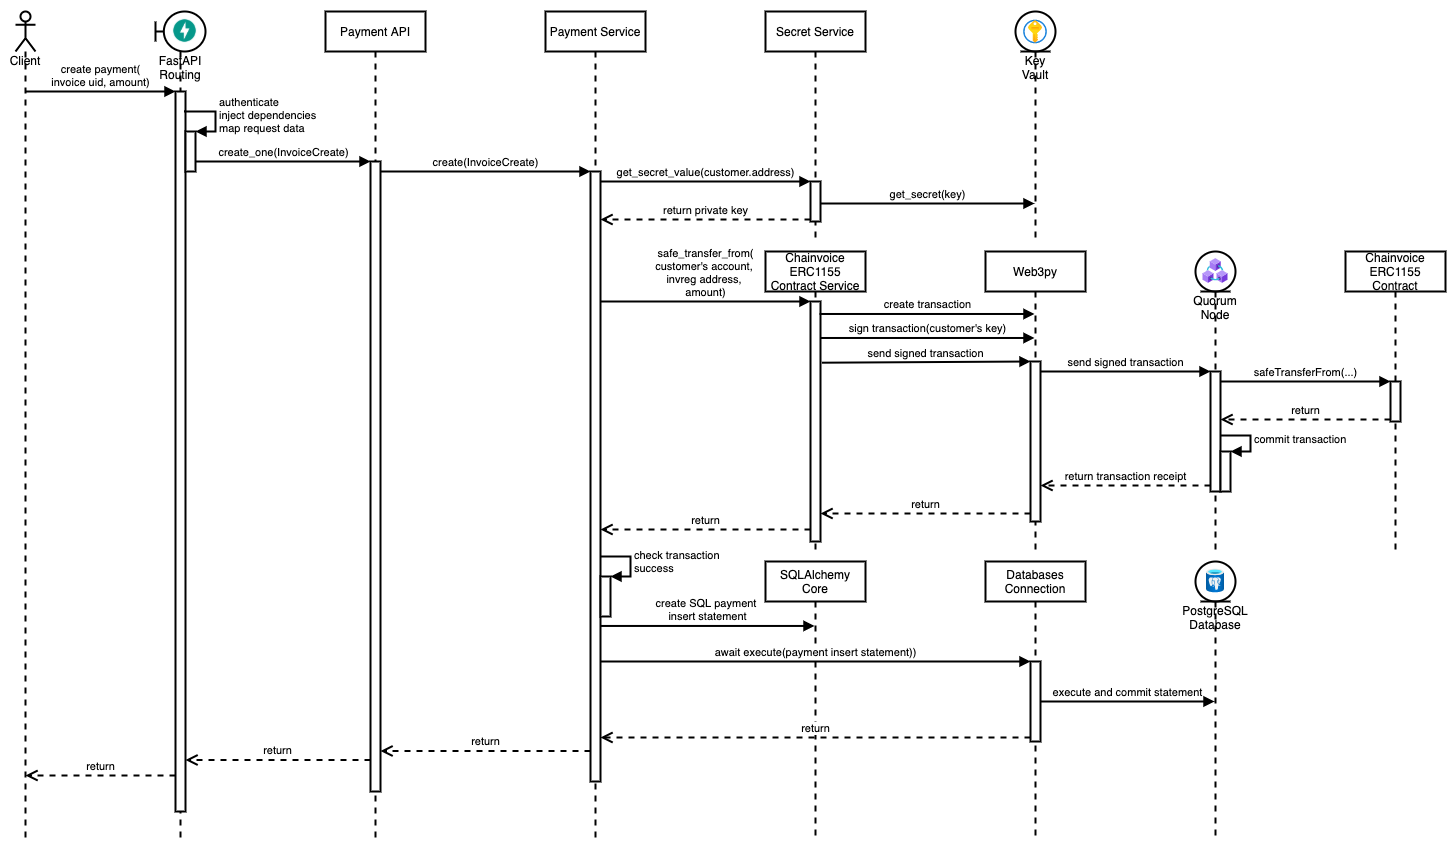

The diagram above was exported from draw.io. Its source (the exported page's mxGraphModel, read from the mxfile embedded in the PNG):
<mxGraphModel dx="2022" dy="1220" grid="1" gridSize="10" guides="1" tooltips="1" connect="1" arrows="1" fold="1" page="1" pageScale="1" pageWidth="1600" pageHeight="900" math="0" shadow="0">
  <root>
    <mxCell id="wsrYZzeUPlEJ1JL11-oU-0" />
    <mxCell id="wsrYZzeUPlEJ1JL11-oU-1" parent="wsrYZzeUPlEJ1JL11-oU-0" />
    <mxCell id="wsrYZzeUPlEJ1JL11-oU-2" value="Client" style="shape=umlLifeline;participant=umlActor;perimeter=lifelinePerimeter;whiteSpace=wrap;html=1;container=1;collapsible=0;recursiveResize=0;verticalAlign=top;spacingTop=36;outlineConnect=0;strokeColor=#000000;strokeWidth=2;fillColor=#ffffff;" parent="wsrYZzeUPlEJ1JL11-oU-1" vertex="1">
      <mxGeometry x="85" y="35" width="20" height="830" as="geometry" />
    </mxCell>
    <mxCell id="wsrYZzeUPlEJ1JL11-oU-3" value="FastAPI Routing" style="shape=umlLifeline;participant=umlBoundary;perimeter=lifelinePerimeter;whiteSpace=wrap;html=1;container=1;collapsible=0;recursiveResize=0;verticalAlign=top;spacingTop=36;outlineConnect=0;strokeColor=#000000;strokeWidth=2;fillColor=#ffffff;" parent="wsrYZzeUPlEJ1JL11-oU-1" vertex="1">
      <mxGeometry x="225" y="35" width="50" height="830" as="geometry" />
    </mxCell>
    <mxCell id="wsrYZzeUPlEJ1JL11-oU-15" value="" style="html=1;points=[];perimeter=orthogonalPerimeter;strokeColor=#000000;strokeWidth=2;fillColor=#ffffff;" parent="wsrYZzeUPlEJ1JL11-oU-3" vertex="1">
      <mxGeometry x="20" y="80" width="10" height="720" as="geometry" />
    </mxCell>
    <mxCell id="wsrYZzeUPlEJ1JL11-oU-18" value="" style="html=1;points=[];perimeter=orthogonalPerimeter;strokeColor=#000000;strokeWidth=2;fillColor=#ffffff;" parent="wsrYZzeUPlEJ1JL11-oU-3" vertex="1">
      <mxGeometry x="30" y="120" width="10" height="40" as="geometry" />
    </mxCell>
    <mxCell id="wsrYZzeUPlEJ1JL11-oU-19" value="authenticate&lt;br&gt;inject dependencies&lt;br&gt;map request data" style="edgeStyle=orthogonalEdgeStyle;html=1;align=left;spacingLeft=2;endArrow=block;rounded=0;entryX=1;entryY=0;strokeColor=#000000;strokeWidth=2;exitX=0.96;exitY=0.026;exitDx=0;exitDy=0;exitPerimeter=0;" parent="wsrYZzeUPlEJ1JL11-oU-3" source="wsrYZzeUPlEJ1JL11-oU-15" target="wsrYZzeUPlEJ1JL11-oU-18" edge="1">
      <mxGeometry relative="1" as="geometry">
        <mxPoint x="35" y="100" as="sourcePoint" />
        <Array as="points">
          <mxPoint x="30" y="100" />
          <mxPoint x="60" y="100" />
          <mxPoint x="60" y="120" />
        </Array>
      </mxGeometry>
    </mxCell>
    <mxCell id="Drsl3fIUSSRhUgr5K0Sl-0" value="" style="shape=image;html=1;verticalLabelPosition=bottom;verticalAlign=top;imageAspect=1;aspect=fixed;image=data:image/png,(base64 omitted: 6836 chars);strokeColor=#000000;strokeWidth=2;" parent="wsrYZzeUPlEJ1JL11-oU-3" vertex="1">
      <mxGeometry x="17" y="7" width="25" height="25" as="geometry" />
    </mxCell>
    <mxCell id="wsrYZzeUPlEJ1JL11-oU-4" value="Payment API" style="shape=umlLifeline;perimeter=lifelinePerimeter;whiteSpace=wrap;html=1;container=1;collapsible=0;recursiveResize=0;outlineConnect=0;strokeColor=#000000;strokeWidth=2;fillColor=#ffffff;" parent="wsrYZzeUPlEJ1JL11-oU-1" vertex="1">
      <mxGeometry x="395" y="35" width="100" height="830" as="geometry" />
    </mxCell>
    <mxCell id="wsrYZzeUPlEJ1JL11-oU-20" value="" style="html=1;points=[];perimeter=orthogonalPerimeter;strokeColor=#000000;strokeWidth=2;fillColor=#ffffff;" parent="wsrYZzeUPlEJ1JL11-oU-4" vertex="1">
      <mxGeometry x="45" y="150" width="10" height="630" as="geometry" />
    </mxCell>
    <mxCell id="wsrYZzeUPlEJ1JL11-oU-5" value="Payment Service" style="shape=umlLifeline;perimeter=lifelinePerimeter;whiteSpace=wrap;html=1;container=1;collapsible=0;recursiveResize=0;outlineConnect=0;strokeColor=#000000;strokeWidth=2;fillColor=#ffffff;" parent="wsrYZzeUPlEJ1JL11-oU-1" vertex="1">
      <mxGeometry x="615" y="35" width="100" height="830" as="geometry" />
    </mxCell>
    <mxCell id="wsrYZzeUPlEJ1JL11-oU-23" value="" style="html=1;points=[];perimeter=orthogonalPerimeter;strokeColor=#000000;strokeWidth=2;fillColor=#ffffff;" parent="wsrYZzeUPlEJ1JL11-oU-5" vertex="1">
      <mxGeometry x="45" y="160" width="10" height="610" as="geometry" />
    </mxCell>
    <mxCell id="RLjjT4q-S3u2iLPs1KTv-0" value="" style="html=1;points=[];perimeter=orthogonalPerimeter;strokeColor=#000000;strokeWidth=2;fillColor=#ffffff;" parent="wsrYZzeUPlEJ1JL11-oU-5" vertex="1">
      <mxGeometry x="55" y="565" width="10" height="40" as="geometry" />
    </mxCell>
    <mxCell id="RLjjT4q-S3u2iLPs1KTv-1" value="check transaction&lt;br&gt;success" style="edgeStyle=orthogonalEdgeStyle;html=1;align=left;spacingLeft=2;endArrow=block;rounded=0;entryX=1;entryY=0;strokeColor=#000000;strokeWidth=2;exitX=1.04;exitY=0.631;exitDx=0;exitDy=0;exitPerimeter=0;" parent="wsrYZzeUPlEJ1JL11-oU-5" source="wsrYZzeUPlEJ1JL11-oU-23" target="RLjjT4q-S3u2iLPs1KTv-0" edge="1">
      <mxGeometry relative="1" as="geometry">
        <mxPoint x="60" y="545" as="sourcePoint" />
        <Array as="points">
          <mxPoint x="85" y="545" />
          <mxPoint x="85" y="565" />
        </Array>
      </mxGeometry>
    </mxCell>
    <mxCell id="wsrYZzeUPlEJ1JL11-oU-6" value="SQLAlchemy Core" style="shape=umlLifeline;perimeter=lifelinePerimeter;whiteSpace=wrap;html=1;container=1;collapsible=0;recursiveResize=0;outlineConnect=0;strokeColor=#000000;strokeWidth=2;fillColor=#ffffff;" parent="wsrYZzeUPlEJ1JL11-oU-1" vertex="1">
      <mxGeometry x="835" y="585" width="100" height="280" as="geometry" />
    </mxCell>
    <mxCell id="wsrYZzeUPlEJ1JL11-oU-7" value="Databases Connection" style="shape=umlLifeline;perimeter=lifelinePerimeter;whiteSpace=wrap;html=1;container=1;collapsible=0;recursiveResize=0;outlineConnect=0;strokeColor=#000000;strokeWidth=2;fillColor=#ffffff;" parent="wsrYZzeUPlEJ1JL11-oU-1" vertex="1">
      <mxGeometry x="1055" y="585" width="100" height="280" as="geometry" />
    </mxCell>
    <mxCell id="wsrYZzeUPlEJ1JL11-oU-47" value="" style="html=1;points=[];perimeter=orthogonalPerimeter;strokeColor=#000000;strokeWidth=2;fillColor=#ffffff;" parent="wsrYZzeUPlEJ1JL11-oU-7" vertex="1">
      <mxGeometry x="45" y="100" width="10" height="80" as="geometry" />
    </mxCell>
    <mxCell id="wsrYZzeUPlEJ1JL11-oU-8" value="Web3py" style="shape=umlLifeline;perimeter=lifelinePerimeter;whiteSpace=wrap;html=1;container=1;collapsible=0;recursiveResize=0;outlineConnect=0;strokeColor=#000000;strokeWidth=2;fillColor=#ffffff;" parent="wsrYZzeUPlEJ1JL11-oU-1" vertex="1">
      <mxGeometry x="1055" y="275" width="100" height="300" as="geometry" />
    </mxCell>
    <mxCell id="wsrYZzeUPlEJ1JL11-oU-35" value="" style="html=1;points=[];perimeter=orthogonalPerimeter;strokeColor=#000000;strokeWidth=2;fillColor=#ffffff;" parent="wsrYZzeUPlEJ1JL11-oU-8" vertex="1">
      <mxGeometry x="45" y="110" width="10" height="160" as="geometry" />
    </mxCell>
    <mxCell id="wsrYZzeUPlEJ1JL11-oU-9" value="PostgreSQL Database" style="shape=umlLifeline;participant=umlEntity;perimeter=lifelinePerimeter;whiteSpace=wrap;html=1;container=1;collapsible=0;recursiveResize=0;verticalAlign=top;spacingTop=36;outlineConnect=0;strokeColor=#000000;strokeWidth=2;fillColor=#ffffff;" parent="wsrYZzeUPlEJ1JL11-oU-1" vertex="1">
      <mxGeometry x="1265" y="585" width="40" height="280" as="geometry" />
    </mxCell>
    <mxCell id="rU2X5yCjyw0L7O4gwolZ-0" value="" style="shape=image;html=1;verticalLabelPosition=bottom;verticalAlign=top;imageAspect=1;aspect=fixed;image=data:image/svg+xml,(base64 omitted: 4736 chars);strokeColor=#000000;strokeWidth=2;" parent="wsrYZzeUPlEJ1JL11-oU-9" vertex="1">
      <mxGeometry x="7.5" y="7" width="25" height="25" as="geometry" />
    </mxCell>
    <mxCell id="wsrYZzeUPlEJ1JL11-oU-10" value="Chainvoice ERC1155 Contract Service" style="shape=umlLifeline;perimeter=lifelinePerimeter;whiteSpace=wrap;html=1;container=1;collapsible=0;recursiveResize=0;outlineConnect=0;strokeColor=#000000;strokeWidth=2;fillColor=#ffffff;" parent="wsrYZzeUPlEJ1JL11-oU-1" vertex="1">
      <mxGeometry x="835" y="275" width="100" height="300" as="geometry" />
    </mxCell>
    <mxCell id="wsrYZzeUPlEJ1JL11-oU-30" value="" style="html=1;points=[];perimeter=orthogonalPerimeter;strokeColor=#000000;strokeWidth=2;fillColor=#ffffff;" parent="wsrYZzeUPlEJ1JL11-oU-10" vertex="1">
      <mxGeometry x="45" y="50" width="10" height="240" as="geometry" />
    </mxCell>
    <mxCell id="wsrYZzeUPlEJ1JL11-oU-11" value="Quorum Node" style="shape=umlLifeline;participant=umlEntity;perimeter=lifelinePerimeter;whiteSpace=wrap;html=1;container=1;collapsible=0;recursiveResize=0;verticalAlign=top;spacingTop=36;outlineConnect=0;strokeColor=#000000;strokeWidth=2;fillColor=#ffffff;" parent="wsrYZzeUPlEJ1JL11-oU-1" vertex="1">
      <mxGeometry x="1265" y="275" width="40" height="300" as="geometry" />
    </mxCell>
    <mxCell id="wsrYZzeUPlEJ1JL11-oU-38" value="" style="html=1;points=[];perimeter=orthogonalPerimeter;strokeColor=#000000;strokeWidth=2;fillColor=#ffffff;" parent="wsrYZzeUPlEJ1JL11-oU-11" vertex="1">
      <mxGeometry x="15" y="120" width="10" height="120" as="geometry" />
    </mxCell>
    <mxCell id="wsrYZzeUPlEJ1JL11-oU-44" value="" style="html=1;points=[];perimeter=orthogonalPerimeter;strokeColor=#000000;strokeWidth=2;fillColor=#ffffff;" parent="wsrYZzeUPlEJ1JL11-oU-11" vertex="1">
      <mxGeometry x="25" y="200" width="10" height="40" as="geometry" />
    </mxCell>
    <mxCell id="wsrYZzeUPlEJ1JL11-oU-45" value="commit transaction" style="edgeStyle=orthogonalEdgeStyle;html=1;align=left;spacingLeft=2;endArrow=block;rounded=0;entryX=1;entryY=0;strokeColor=#000000;strokeWidth=2;exitX=1.06;exitY=0.533;exitDx=0;exitDy=0;exitPerimeter=0;" parent="wsrYZzeUPlEJ1JL11-oU-11" source="wsrYZzeUPlEJ1JL11-oU-38" target="wsrYZzeUPlEJ1JL11-oU-44" edge="1">
      <mxGeometry relative="1" as="geometry">
        <mxPoint x="30" y="195" as="sourcePoint" />
        <Array as="points">
          <mxPoint x="55" y="184" />
          <mxPoint x="55" y="200" />
        </Array>
      </mxGeometry>
    </mxCell>
    <mxCell id="_4Gp4Mco42okLocFcdU9-0" value="" style="shape=image;html=1;verticalLabelPosition=bottom;verticalAlign=top;imageAspect=1;aspect=fixed;image=data:image/svg+xml,(base64 omitted: 2160 chars);strokeColor=#000000;strokeWidth=2;" parent="wsrYZzeUPlEJ1JL11-oU-11" vertex="1">
      <mxGeometry x="7.5" y="7" width="25" height="25" as="geometry" />
    </mxCell>
    <mxCell id="wsrYZzeUPlEJ1JL11-oU-12" value="Chainvoice ERC1155 Contract" style="shape=umlLifeline;perimeter=lifelinePerimeter;whiteSpace=wrap;html=1;container=1;collapsible=0;recursiveResize=0;outlineConnect=0;strokeColor=#000000;strokeWidth=2;fillColor=#ffffff;" parent="wsrYZzeUPlEJ1JL11-oU-1" vertex="1">
      <mxGeometry x="1415" y="275" width="100" height="300" as="geometry" />
    </mxCell>
    <mxCell id="wsrYZzeUPlEJ1JL11-oU-41" value="" style="html=1;points=[];perimeter=orthogonalPerimeter;strokeColor=#000000;strokeWidth=2;fillColor=#ffffff;" parent="wsrYZzeUPlEJ1JL11-oU-12" vertex="1">
      <mxGeometry x="45" y="130" width="10" height="40" as="geometry" />
    </mxCell>
    <mxCell id="wsrYZzeUPlEJ1JL11-oU-13" value="Secret Service" style="shape=umlLifeline;perimeter=lifelinePerimeter;whiteSpace=wrap;html=1;container=1;collapsible=0;recursiveResize=0;outlineConnect=0;strokeColor=#000000;strokeWidth=2;fillColor=#ffffff;" parent="wsrYZzeUPlEJ1JL11-oU-1" vertex="1">
      <mxGeometry x="835" y="35" width="100" height="230" as="geometry" />
    </mxCell>
    <mxCell id="wsrYZzeUPlEJ1JL11-oU-26" value="" style="html=1;points=[];perimeter=orthogonalPerimeter;strokeColor=#000000;strokeWidth=2;fillColor=#ffffff;" parent="wsrYZzeUPlEJ1JL11-oU-13" vertex="1">
      <mxGeometry x="45" y="170" width="10" height="40" as="geometry" />
    </mxCell>
    <mxCell id="wsrYZzeUPlEJ1JL11-oU-14" value="Key Vault" style="shape=umlLifeline;participant=umlEntity;perimeter=lifelinePerimeter;whiteSpace=wrap;html=1;container=1;collapsible=0;recursiveResize=0;verticalAlign=top;spacingTop=36;outlineConnect=0;strokeColor=#000000;strokeWidth=2;fillColor=#ffffff;" parent="wsrYZzeUPlEJ1JL11-oU-1" vertex="1">
      <mxGeometry x="1085" y="35" width="40" height="230" as="geometry" />
    </mxCell>
    <mxCell id="dz5qqHXuje8tQf_f8U6l-0" value="" style="shape=image;html=1;verticalLabelPosition=bottom;verticalAlign=top;imageAspect=1;aspect=fixed;image=data:image/svg+xml,(base64 omitted: 2952 chars);strokeColor=#000000;strokeWidth=2;" parent="wsrYZzeUPlEJ1JL11-oU-14" vertex="1">
      <mxGeometry x="7.5" y="8" width="25" height="25" as="geometry" />
    </mxCell>
    <mxCell id="wsrYZzeUPlEJ1JL11-oU-16" value="create payment(&lt;br&gt;invoice uid, amount)" style="html=1;verticalAlign=bottom;endArrow=block;entryX=0;entryY=0;strokeColor=#000000;strokeWidth=2;" parent="wsrYZzeUPlEJ1JL11-oU-1" source="wsrYZzeUPlEJ1JL11-oU-2" target="wsrYZzeUPlEJ1JL11-oU-15" edge="1">
      <mxGeometry relative="1" as="geometry">
        <mxPoint x="175" y="115" as="sourcePoint" />
      </mxGeometry>
    </mxCell>
    <mxCell id="wsrYZzeUPlEJ1JL11-oU-17" value="return" style="html=1;verticalAlign=bottom;endArrow=open;dashed=1;endSize=8;exitX=0;exitY=0.95;strokeColor=#000000;strokeWidth=2;" parent="wsrYZzeUPlEJ1JL11-oU-1" source="wsrYZzeUPlEJ1JL11-oU-15" target="wsrYZzeUPlEJ1JL11-oU-2" edge="1">
      <mxGeometry relative="1" as="geometry">
        <mxPoint x="175" y="191" as="targetPoint" />
      </mxGeometry>
    </mxCell>
    <mxCell id="wsrYZzeUPlEJ1JL11-oU-21" value="create_one(InvoiceCreate)" style="html=1;verticalAlign=bottom;endArrow=block;entryX=0;entryY=0;strokeColor=#000000;strokeWidth=2;" parent="wsrYZzeUPlEJ1JL11-oU-1" source="wsrYZzeUPlEJ1JL11-oU-18" target="wsrYZzeUPlEJ1JL11-oU-20" edge="1">
      <mxGeometry relative="1" as="geometry">
        <mxPoint x="370" y="175" as="sourcePoint" />
      </mxGeometry>
    </mxCell>
    <mxCell id="wsrYZzeUPlEJ1JL11-oU-22" value="return" style="html=1;verticalAlign=bottom;endArrow=open;dashed=1;endSize=8;exitX=0;exitY=0.95;strokeColor=#000000;strokeWidth=2;" parent="wsrYZzeUPlEJ1JL11-oU-1" source="wsrYZzeUPlEJ1JL11-oU-20" target="wsrYZzeUPlEJ1JL11-oU-15" edge="1">
      <mxGeometry relative="1" as="geometry">
        <mxPoint x="370" y="251" as="targetPoint" />
      </mxGeometry>
    </mxCell>
    <mxCell id="wsrYZzeUPlEJ1JL11-oU-24" value="create(InvoiceCreate)" style="html=1;verticalAlign=bottom;endArrow=block;entryX=0;entryY=0;strokeColor=#000000;strokeWidth=2;" parent="wsrYZzeUPlEJ1JL11-oU-1" source="wsrYZzeUPlEJ1JL11-oU-20" target="wsrYZzeUPlEJ1JL11-oU-23" edge="1">
      <mxGeometry relative="1" as="geometry">
        <mxPoint x="590" y="195" as="sourcePoint" />
      </mxGeometry>
    </mxCell>
    <mxCell id="wsrYZzeUPlEJ1JL11-oU-25" value="return" style="html=1;verticalAlign=bottom;endArrow=open;dashed=1;endSize=8;exitX=0;exitY=0.95;strokeColor=#000000;strokeWidth=2;" parent="wsrYZzeUPlEJ1JL11-oU-1" source="wsrYZzeUPlEJ1JL11-oU-23" target="wsrYZzeUPlEJ1JL11-oU-20" edge="1">
      <mxGeometry relative="1" as="geometry">
        <mxPoint x="590" y="271" as="targetPoint" />
      </mxGeometry>
    </mxCell>
    <mxCell id="wsrYZzeUPlEJ1JL11-oU-27" value="get_secret_value(customer.address)" style="html=1;verticalAlign=bottom;endArrow=block;entryX=0;entryY=0;strokeColor=#000000;strokeWidth=2;" parent="wsrYZzeUPlEJ1JL11-oU-1" source="wsrYZzeUPlEJ1JL11-oU-23" target="wsrYZzeUPlEJ1JL11-oU-26" edge="1">
      <mxGeometry relative="1" as="geometry">
        <mxPoint x="810" y="205" as="sourcePoint" />
      </mxGeometry>
    </mxCell>
    <mxCell id="wsrYZzeUPlEJ1JL11-oU-29" value="get_secret(key)" style="html=1;verticalAlign=bottom;endArrow=block;strokeColor=#000000;strokeWidth=2;exitX=0.98;exitY=0.55;exitDx=0;exitDy=0;exitPerimeter=0;" parent="wsrYZzeUPlEJ1JL11-oU-1" source="wsrYZzeUPlEJ1JL11-oU-26" target="wsrYZzeUPlEJ1JL11-oU-14" edge="1">
      <mxGeometry width="80" relative="1" as="geometry">
        <mxPoint x="925" y="235" as="sourcePoint" />
        <mxPoint x="1005" y="235" as="targetPoint" />
      </mxGeometry>
    </mxCell>
    <mxCell id="wsrYZzeUPlEJ1JL11-oU-28" value="return private key" style="html=1;verticalAlign=bottom;endArrow=open;dashed=1;endSize=8;exitX=0;exitY=0.95;strokeColor=#000000;strokeWidth=2;" parent="wsrYZzeUPlEJ1JL11-oU-1" source="wsrYZzeUPlEJ1JL11-oU-26" target="wsrYZzeUPlEJ1JL11-oU-23" edge="1">
      <mxGeometry relative="1" as="geometry">
        <mxPoint x="810" y="281" as="targetPoint" />
      </mxGeometry>
    </mxCell>
    <mxCell id="wsrYZzeUPlEJ1JL11-oU-31" value="safe_transfer_from(&lt;br&gt;customer's account, &lt;br&gt;invreg address, &lt;br&gt;amount)" style="html=1;verticalAlign=bottom;endArrow=block;entryX=0;entryY=0;strokeColor=#000000;strokeWidth=2;" parent="wsrYZzeUPlEJ1JL11-oU-1" source="wsrYZzeUPlEJ1JL11-oU-23" target="wsrYZzeUPlEJ1JL11-oU-30" edge="1">
      <mxGeometry relative="1" as="geometry">
        <mxPoint x="810" y="325" as="sourcePoint" />
      </mxGeometry>
    </mxCell>
    <mxCell id="wsrYZzeUPlEJ1JL11-oU-33" value="create transaction" style="html=1;verticalAlign=bottom;endArrow=block;strokeColor=#000000;strokeWidth=2;exitX=0.9;exitY=0.052;exitDx=0;exitDy=0;exitPerimeter=0;" parent="wsrYZzeUPlEJ1JL11-oU-1" source="wsrYZzeUPlEJ1JL11-oU-30" target="wsrYZzeUPlEJ1JL11-oU-8" edge="1">
      <mxGeometry width="80" relative="1" as="geometry">
        <mxPoint x="975" y="475" as="sourcePoint" />
        <mxPoint x="1055" y="475" as="targetPoint" />
      </mxGeometry>
    </mxCell>
    <mxCell id="wsrYZzeUPlEJ1JL11-oU-34" value="sign transaction(customer's key)" style="html=1;verticalAlign=bottom;endArrow=block;strokeColor=#000000;strokeWidth=2;exitX=0.98;exitY=0.152;exitDx=0;exitDy=0;exitPerimeter=0;" parent="wsrYZzeUPlEJ1JL11-oU-1" source="wsrYZzeUPlEJ1JL11-oU-30" target="wsrYZzeUPlEJ1JL11-oU-8" edge="1">
      <mxGeometry width="80" relative="1" as="geometry">
        <mxPoint x="945" y="385" as="sourcePoint" />
        <mxPoint x="1025" y="385" as="targetPoint" />
      </mxGeometry>
    </mxCell>
    <mxCell id="wsrYZzeUPlEJ1JL11-oU-36" value="send signed transaction" style="html=1;verticalAlign=bottom;endArrow=block;entryX=0;entryY=0;strokeColor=#000000;strokeWidth=2;exitX=1.14;exitY=0.255;exitDx=0;exitDy=0;exitPerimeter=0;" parent="wsrYZzeUPlEJ1JL11-oU-1" source="wsrYZzeUPlEJ1JL11-oU-30" target="wsrYZzeUPlEJ1JL11-oU-35" edge="1">
      <mxGeometry relative="1" as="geometry">
        <mxPoint x="1030" y="385" as="sourcePoint" />
      </mxGeometry>
    </mxCell>
    <mxCell id="wsrYZzeUPlEJ1JL11-oU-39" value="send signed transaction" style="html=1;verticalAlign=bottom;endArrow=block;entryX=0;entryY=0;strokeColor=#000000;strokeWidth=2;" parent="wsrYZzeUPlEJ1JL11-oU-1" source="wsrYZzeUPlEJ1JL11-oU-35" target="wsrYZzeUPlEJ1JL11-oU-38" edge="1">
      <mxGeometry relative="1" as="geometry">
        <mxPoint x="1220" y="405" as="sourcePoint" />
      </mxGeometry>
    </mxCell>
    <mxCell id="wsrYZzeUPlEJ1JL11-oU-42" value="safeTransferFrom(...)" style="html=1;verticalAlign=bottom;endArrow=block;entryX=0;entryY=0;strokeColor=#000000;strokeWidth=2;" parent="wsrYZzeUPlEJ1JL11-oU-1" source="wsrYZzeUPlEJ1JL11-oU-38" target="wsrYZzeUPlEJ1JL11-oU-41" edge="1">
      <mxGeometry relative="1" as="geometry">
        <mxPoint x="1390" y="405" as="sourcePoint" />
      </mxGeometry>
    </mxCell>
    <mxCell id="wsrYZzeUPlEJ1JL11-oU-43" value="return" style="html=1;verticalAlign=bottom;endArrow=open;dashed=1;endSize=8;exitX=0;exitY=0.95;strokeColor=#000000;strokeWidth=2;" parent="wsrYZzeUPlEJ1JL11-oU-1" source="wsrYZzeUPlEJ1JL11-oU-41" target="wsrYZzeUPlEJ1JL11-oU-38" edge="1">
      <mxGeometry relative="1" as="geometry">
        <mxPoint x="1390" y="481" as="targetPoint" />
      </mxGeometry>
    </mxCell>
    <mxCell id="wsrYZzeUPlEJ1JL11-oU-40" value="return transaction receipt" style="html=1;verticalAlign=bottom;endArrow=open;dashed=1;endSize=8;exitX=0;exitY=0.95;strokeColor=#000000;strokeWidth=2;" parent="wsrYZzeUPlEJ1JL11-oU-1" source="wsrYZzeUPlEJ1JL11-oU-38" target="wsrYZzeUPlEJ1JL11-oU-35" edge="1">
      <mxGeometry relative="1" as="geometry">
        <mxPoint x="1210" y="541" as="targetPoint" />
      </mxGeometry>
    </mxCell>
    <mxCell id="wsrYZzeUPlEJ1JL11-oU-37" value="return" style="html=1;verticalAlign=bottom;endArrow=open;dashed=1;endSize=8;exitX=0;exitY=0.95;strokeColor=#000000;strokeWidth=2;" parent="wsrYZzeUPlEJ1JL11-oU-1" source="wsrYZzeUPlEJ1JL11-oU-35" target="wsrYZzeUPlEJ1JL11-oU-30" edge="1">
      <mxGeometry relative="1" as="geometry">
        <mxPoint x="1030" y="461" as="targetPoint" />
      </mxGeometry>
    </mxCell>
    <mxCell id="wsrYZzeUPlEJ1JL11-oU-32" value="return" style="html=1;verticalAlign=bottom;endArrow=open;dashed=1;endSize=8;exitX=0;exitY=0.95;strokeColor=#000000;strokeWidth=2;" parent="wsrYZzeUPlEJ1JL11-oU-1" source="wsrYZzeUPlEJ1JL11-oU-30" target="wsrYZzeUPlEJ1JL11-oU-23" edge="1">
      <mxGeometry relative="1" as="geometry">
        <mxPoint x="810" y="401" as="targetPoint" />
      </mxGeometry>
    </mxCell>
    <mxCell id="wsrYZzeUPlEJ1JL11-oU-46" value="create SQL payment &lt;br&gt;insert statement" style="html=1;verticalAlign=bottom;endArrow=block;strokeColor=#000000;strokeWidth=2;exitX=0.98;exitY=0.745;exitDx=0;exitDy=0;exitPerimeter=0;" parent="wsrYZzeUPlEJ1JL11-oU-1" source="wsrYZzeUPlEJ1JL11-oU-23" target="wsrYZzeUPlEJ1JL11-oU-6" edge="1">
      <mxGeometry width="80" relative="1" as="geometry">
        <mxPoint x="725" y="665" as="sourcePoint" />
        <mxPoint x="805" y="665" as="targetPoint" />
      </mxGeometry>
    </mxCell>
    <mxCell id="wsrYZzeUPlEJ1JL11-oU-48" value="await execute(payment insert statement))" style="html=1;verticalAlign=bottom;endArrow=block;entryX=0;entryY=0;strokeColor=#000000;strokeWidth=2;" parent="wsrYZzeUPlEJ1JL11-oU-1" source="wsrYZzeUPlEJ1JL11-oU-23" target="wsrYZzeUPlEJ1JL11-oU-47" edge="1">
      <mxGeometry relative="1" as="geometry">
        <mxPoint x="1030" y="665" as="sourcePoint" />
      </mxGeometry>
    </mxCell>
    <mxCell id="wsrYZzeUPlEJ1JL11-oU-50" value="execute and commit statement" style="html=1;verticalAlign=bottom;endArrow=block;strokeColor=#000000;strokeWidth=2;" parent="wsrYZzeUPlEJ1JL11-oU-1" source="wsrYZzeUPlEJ1JL11-oU-47" target="wsrYZzeUPlEJ1JL11-oU-9" edge="1">
      <mxGeometry width="80" relative="1" as="geometry">
        <mxPoint x="1175" y="715" as="sourcePoint" />
        <mxPoint x="1255" y="715" as="targetPoint" />
      </mxGeometry>
    </mxCell>
    <mxCell id="wsrYZzeUPlEJ1JL11-oU-49" value="return" style="html=1;verticalAlign=bottom;endArrow=open;dashed=1;endSize=8;exitX=0;exitY=0.95;strokeColor=#000000;strokeWidth=2;" parent="wsrYZzeUPlEJ1JL11-oU-1" source="wsrYZzeUPlEJ1JL11-oU-47" target="wsrYZzeUPlEJ1JL11-oU-23" edge="1">
      <mxGeometry relative="1" as="geometry">
        <mxPoint x="1030" y="741" as="targetPoint" />
      </mxGeometry>
    </mxCell>
  </root>
</mxGraphModel>